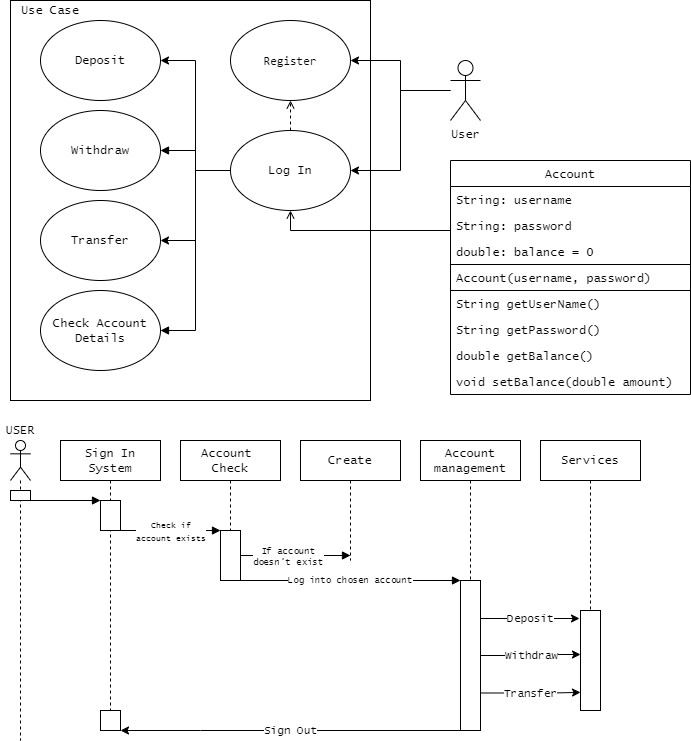

The diagram above was exported from draw.io. Its source (the exported page's mxGraphModel, read from the mxfile embedded in the PNG):
<mxGraphModel dx="1422" dy="892" grid="1" gridSize="10" guides="1" tooltips="1" connect="1" arrows="1" fold="1" page="1" pageScale="1" pageWidth="827" pageHeight="1169" math="0" shadow="0">
  <root>
    <mxCell id="0" />
    <mxCell id="1" parent="0" />
    <mxCell id="AqOdEE5jPCoXf1M680ZZ-3" value="" style="group" parent="1" vertex="1" connectable="0">
      <mxGeometry x="80" y="40" width="390" height="740" as="geometry" />
    </mxCell>
    <mxCell id="AqOdEE5jPCoXf1M680ZZ-1" value="" style="rounded=0;whiteSpace=wrap;html=1;" parent="AqOdEE5jPCoXf1M680ZZ-3" vertex="1">
      <mxGeometry width="360" height="400" as="geometry" />
    </mxCell>
    <mxCell id="AqOdEE5jPCoXf1M680ZZ-2" value="&lt;font face=&quot;Lucida Console&quot;&gt;Use Case&lt;/font&gt;" style="text;html=1;strokeColor=none;fillColor=none;align=center;verticalAlign=middle;whiteSpace=wrap;rounded=0;" parent="AqOdEE5jPCoXf1M680ZZ-3" vertex="1">
      <mxGeometry width="80" height="20" as="geometry" />
    </mxCell>
    <mxCell id="AqOdEE5jPCoXf1M680ZZ-22" style="edgeStyle=orthogonalEdgeStyle;rounded=0;orthogonalLoop=1;jettySize=auto;html=1;exitX=0.5;exitY=0;exitDx=0;exitDy=0;entryX=0.5;entryY=1;entryDx=0;entryDy=0;endArrow=open;endFill=0;dashed=1;" parent="AqOdEE5jPCoXf1M680ZZ-3" source="AqOdEE5jPCoXf1M680ZZ-8" target="AqOdEE5jPCoXf1M680ZZ-7" edge="1">
      <mxGeometry relative="1" as="geometry" />
    </mxCell>
    <mxCell id="AqOdEE5jPCoXf1M680ZZ-7" value="&lt;pre&gt;Register&lt;/pre&gt;" style="ellipse;whiteSpace=wrap;html=1;" parent="AqOdEE5jPCoXf1M680ZZ-3" vertex="1">
      <mxGeometry x="220" y="20" width="120" height="80" as="geometry" />
    </mxCell>
    <mxCell id="AqOdEE5jPCoXf1M680ZZ-20" style="edgeStyle=orthogonalEdgeStyle;rounded=0;orthogonalLoop=1;jettySize=auto;html=1;entryX=1;entryY=0.5;entryDx=0;entryDy=0;" parent="AqOdEE5jPCoXf1M680ZZ-3" source="AqOdEE5jPCoXf1M680ZZ-8" target="AqOdEE5jPCoXf1M680ZZ-16" edge="1">
      <mxGeometry relative="1" as="geometry">
        <Array as="points">
          <mxPoint x="185" y="170" />
          <mxPoint x="185" y="60" />
        </Array>
      </mxGeometry>
    </mxCell>
    <mxCell id="AqOdEE5jPCoXf1M680ZZ-21" style="edgeStyle=orthogonalEdgeStyle;rounded=0;orthogonalLoop=1;jettySize=auto;html=1;entryX=1;entryY=0.5;entryDx=0;entryDy=0;" parent="AqOdEE5jPCoXf1M680ZZ-3" source="AqOdEE5jPCoXf1M680ZZ-8" target="AqOdEE5jPCoXf1M680ZZ-18" edge="1">
      <mxGeometry relative="1" as="geometry">
        <Array as="points">
          <mxPoint x="185" y="170" />
          <mxPoint x="185" y="240" />
        </Array>
      </mxGeometry>
    </mxCell>
    <mxCell id="AqOdEE5jPCoXf1M680ZZ-27" style="edgeStyle=orthogonalEdgeStyle;rounded=0;orthogonalLoop=1;jettySize=auto;html=1;entryX=1;entryY=0.5;entryDx=0;entryDy=0;endArrow=block;endFill=1;" parent="AqOdEE5jPCoXf1M680ZZ-3" source="AqOdEE5jPCoXf1M680ZZ-8" target="AqOdEE5jPCoXf1M680ZZ-26" edge="1">
      <mxGeometry relative="1" as="geometry">
        <Array as="points">
          <mxPoint x="185" y="170" />
          <mxPoint x="185" y="330" />
        </Array>
      </mxGeometry>
    </mxCell>
    <mxCell id="AqOdEE5jPCoXf1M680ZZ-28" style="edgeStyle=orthogonalEdgeStyle;rounded=0;orthogonalLoop=1;jettySize=auto;html=1;entryX=1;entryY=0.5;entryDx=0;entryDy=0;endArrow=block;endFill=1;" parent="AqOdEE5jPCoXf1M680ZZ-3" source="AqOdEE5jPCoXf1M680ZZ-8" target="AqOdEE5jPCoXf1M680ZZ-17" edge="1">
      <mxGeometry relative="1" as="geometry" />
    </mxCell>
    <mxCell id="AqOdEE5jPCoXf1M680ZZ-8" value="&lt;font face=&quot;Lucida Console&quot;&gt;Log In&lt;/font&gt;" style="ellipse;whiteSpace=wrap;html=1;" parent="AqOdEE5jPCoXf1M680ZZ-3" vertex="1">
      <mxGeometry x="220" y="130" width="120" height="80" as="geometry" />
    </mxCell>
    <mxCell id="AqOdEE5jPCoXf1M680ZZ-16" value="&lt;font face=&quot;Lucida Console&quot;&gt;Deposit&lt;/font&gt;" style="ellipse;whiteSpace=wrap;html=1;" parent="AqOdEE5jPCoXf1M680ZZ-3" vertex="1">
      <mxGeometry x="30" y="20" width="120" height="80" as="geometry" />
    </mxCell>
    <mxCell id="AqOdEE5jPCoXf1M680ZZ-17" value="&lt;font face=&quot;Lucida Console&quot;&gt;Withdraw&lt;/font&gt;" style="ellipse;whiteSpace=wrap;html=1;" parent="AqOdEE5jPCoXf1M680ZZ-3" vertex="1">
      <mxGeometry x="30" y="110" width="120" height="80" as="geometry" />
    </mxCell>
    <mxCell id="AqOdEE5jPCoXf1M680ZZ-18" value="&lt;font face=&quot;Lucida Console&quot;&gt;Transfer&lt;/font&gt;" style="ellipse;whiteSpace=wrap;html=1;" parent="AqOdEE5jPCoXf1M680ZZ-3" vertex="1">
      <mxGeometry x="30" y="200" width="120" height="80" as="geometry" />
    </mxCell>
    <mxCell id="AqOdEE5jPCoXf1M680ZZ-24" value="" style="shape=umlLifeline;participant=umlActor;perimeter=lifelinePerimeter;whiteSpace=wrap;html=1;container=1;collapsible=0;recursiveResize=0;verticalAlign=top;spacingTop=36;labelBackgroundColor=#ffffff;outlineConnect=0;" parent="AqOdEE5jPCoXf1M680ZZ-3" vertex="1">
      <mxGeometry y="440" width="20" height="300" as="geometry" />
    </mxCell>
    <mxCell id="AqOdEE5jPCoXf1M680ZZ-30" value="" style="rounded=0;whiteSpace=wrap;html=1;" parent="AqOdEE5jPCoXf1M680ZZ-24" vertex="1">
      <mxGeometry y="50" width="20" height="10" as="geometry" />
    </mxCell>
    <mxCell id="AqOdEE5jPCoXf1M680ZZ-26" value="&lt;font face=&quot;Lucida Console&quot;&gt;Check Account&lt;br&gt;Details&lt;br&gt;&lt;/font&gt;" style="ellipse;whiteSpace=wrap;html=1;" parent="AqOdEE5jPCoXf1M680ZZ-3" vertex="1">
      <mxGeometry x="30" y="290" width="120" height="80" as="geometry" />
    </mxCell>
    <mxCell id="AqOdEE5jPCoXf1M680ZZ-31" value="&lt;font face=&quot;Lucida Console&quot;&gt;USER&lt;/font&gt;" style="text;html=1;strokeColor=none;fillColor=none;align=center;verticalAlign=middle;whiteSpace=wrap;rounded=0;" parent="AqOdEE5jPCoXf1M680ZZ-3" vertex="1">
      <mxGeometry x="-10" y="420" width="40" height="20" as="geometry" />
    </mxCell>
    <mxCell id="AqOdEE5jPCoXf1M680ZZ-32" value="&lt;font face=&quot;Lucida Console&quot;&gt;Sign In System&lt;/font&gt;" style="shape=umlLifeline;perimeter=lifelinePerimeter;whiteSpace=wrap;html=1;container=1;collapsible=0;recursiveResize=0;outlineConnect=0;" parent="AqOdEE5jPCoXf1M680ZZ-3" vertex="1">
      <mxGeometry x="50" y="440" width="100" height="290" as="geometry" />
    </mxCell>
    <mxCell id="AqOdEE5jPCoXf1M680ZZ-33" value="" style="rounded=0;whiteSpace=wrap;html=1;" parent="AqOdEE5jPCoXf1M680ZZ-32" vertex="1">
      <mxGeometry x="40" y="60" width="20" height="30" as="geometry" />
    </mxCell>
    <mxCell id="7__uJxpFgn9ytJ1k75md-11" value="" style="rounded=0;whiteSpace=wrap;html=1;" parent="AqOdEE5jPCoXf1M680ZZ-32" vertex="1">
      <mxGeometry x="40" y="270" width="20" height="20" as="geometry" />
    </mxCell>
    <mxCell id="AqOdEE5jPCoXf1M680ZZ-35" value="&lt;font face=&quot;Lucida Console&quot;&gt;Account &lt;br&gt;Check&lt;/font&gt;" style="shape=umlLifeline;perimeter=lifelinePerimeter;whiteSpace=wrap;html=1;container=1;collapsible=0;recursiveResize=0;outlineConnect=0;" parent="AqOdEE5jPCoXf1M680ZZ-3" vertex="1">
      <mxGeometry x="170" y="440" width="100" height="140" as="geometry" />
    </mxCell>
    <mxCell id="AqOdEE5jPCoXf1M680ZZ-36" value="" style="rounded=0;whiteSpace=wrap;html=1;" parent="AqOdEE5jPCoXf1M680ZZ-3" vertex="1">
      <mxGeometry x="210" y="530" width="20" height="50" as="geometry" />
    </mxCell>
    <mxCell id="AqOdEE5jPCoXf1M680ZZ-39" value="&lt;font face=&quot;Lucida Console&quot;&gt;Create&lt;/font&gt;" style="shape=umlLifeline;perimeter=lifelinePerimeter;whiteSpace=wrap;html=1;container=1;collapsible=0;recursiveResize=0;outlineConnect=0;" parent="AqOdEE5jPCoXf1M680ZZ-3" vertex="1">
      <mxGeometry x="290" y="440" width="100" height="120" as="geometry" />
    </mxCell>
    <mxCell id="AqOdEE5jPCoXf1M680ZZ-9" style="edgeStyle=orthogonalEdgeStyle;rounded=0;orthogonalLoop=1;jettySize=auto;html=1;" parent="1" source="AqOdEE5jPCoXf1M680ZZ-4" target="AqOdEE5jPCoXf1M680ZZ-7" edge="1">
      <mxGeometry relative="1" as="geometry" />
    </mxCell>
    <mxCell id="AqOdEE5jPCoXf1M680ZZ-10" style="edgeStyle=orthogonalEdgeStyle;rounded=0;orthogonalLoop=1;jettySize=auto;html=1;" parent="1" source="AqOdEE5jPCoXf1M680ZZ-4" target="AqOdEE5jPCoXf1M680ZZ-8" edge="1">
      <mxGeometry relative="1" as="geometry">
        <Array as="points">
          <mxPoint x="470" y="130" />
          <mxPoint x="470" y="210" />
        </Array>
      </mxGeometry>
    </mxCell>
    <mxCell id="AqOdEE5jPCoXf1M680ZZ-4" value="&lt;font face=&quot;Lucida Console&quot;&gt;User&lt;/font&gt;" style="shape=umlActor;verticalLabelPosition=bottom;labelBackgroundColor=#ffffff;verticalAlign=top;html=1;outlineConnect=0;" parent="1" vertex="1">
      <mxGeometry x="520" y="100" width="30" height="60" as="geometry" />
    </mxCell>
    <mxCell id="AqOdEE5jPCoXf1M680ZZ-29" style="edgeStyle=orthogonalEdgeStyle;rounded=0;orthogonalLoop=1;jettySize=auto;html=1;endArrow=block;endFill=1;" parent="1" edge="1">
      <mxGeometry relative="1" as="geometry">
        <mxPoint x="170" y="540" as="targetPoint" />
        <mxPoint x="90" y="540" as="sourcePoint" />
        <Array as="points" />
      </mxGeometry>
    </mxCell>
    <mxCell id="AqOdEE5jPCoXf1M680ZZ-34" value="&lt;font face=&quot;Lucida Console&quot; style=&quot;font-size: 8px&quot;&gt;Check if&lt;br&gt;account exists&lt;br&gt;&lt;/font&gt;" style="edgeStyle=orthogonalEdgeStyle;rounded=0;orthogonalLoop=1;jettySize=auto;html=1;exitX=1;exitY=1;exitDx=0;exitDy=0;endArrow=block;endFill=1;" parent="1" source="AqOdEE5jPCoXf1M680ZZ-33" edge="1">
      <mxGeometry relative="1" as="geometry">
        <mxPoint x="290.0000000000002" y="570.0344827586207" as="targetPoint" />
        <Array as="points">
          <mxPoint x="240" y="570" />
          <mxPoint x="240" y="570" />
        </Array>
      </mxGeometry>
    </mxCell>
    <mxCell id="AqOdEE5jPCoXf1M680ZZ-38" style="edgeStyle=orthogonalEdgeStyle;rounded=0;orthogonalLoop=1;jettySize=auto;html=1;endArrow=block;endFill=1;" parent="1" source="AqOdEE5jPCoXf1M680ZZ-36" edge="1">
      <mxGeometry relative="1" as="geometry">
        <mxPoint x="420" y="595" as="targetPoint" />
        <Array as="points">
          <mxPoint x="420" y="595" />
        </Array>
      </mxGeometry>
    </mxCell>
    <mxCell id="AqOdEE5jPCoXf1M680ZZ-40" value="&lt;font face=&quot;Lucida Console&quot; style=&quot;font-size: 9px;&quot;&gt;If account&lt;br style=&quot;font-size: 9px;&quot;&gt;doesn't exist&lt;br style=&quot;font-size: 9px;&quot;&gt;&lt;/font&gt;" style="text;html=1;align=center;verticalAlign=middle;resizable=0;points=[];labelBackgroundColor=#ffffff;fontSize=9;" parent="AqOdEE5jPCoXf1M680ZZ-38" vertex="1" connectable="0">
      <mxGeometry x="-0.1524" relative="1" as="geometry">
        <mxPoint as="offset" />
      </mxGeometry>
    </mxCell>
    <mxCell id="AqOdEE5jPCoXf1M680ZZ-43" value="&lt;font face=&quot;Lucida Console&quot;&gt;Account management&lt;br&gt;&lt;/font&gt;" style="shape=umlLifeline;perimeter=lifelinePerimeter;whiteSpace=wrap;html=1;container=1;collapsible=0;recursiveResize=0;outlineConnect=0;" parent="1" vertex="1">
      <mxGeometry x="490" y="480" width="100" height="140" as="geometry" />
    </mxCell>
    <mxCell id="7__uJxpFgn9ytJ1k75md-2" value="Deposit" style="edgeStyle=orthogonalEdgeStyle;rounded=0;orthogonalLoop=1;jettySize=auto;html=1;exitX=1;exitY=0.25;exitDx=0;exitDy=0;fontFamily=Lucida Console;" parent="1" source="AqOdEE5jPCoXf1M680ZZ-110" edge="1">
      <mxGeometry relative="1" as="geometry">
        <mxPoint x="649" y="658" as="targetPoint" />
        <Array as="points">
          <mxPoint x="649" y="658" />
        </Array>
      </mxGeometry>
    </mxCell>
    <mxCell id="7__uJxpFgn9ytJ1k75md-4" value="Withdraw" style="edgeStyle=orthogonalEdgeStyle;rounded=0;orthogonalLoop=1;jettySize=auto;html=1;exitX=1;exitY=0.5;exitDx=0;exitDy=0;entryX=0;entryY=0.44;entryDx=0;entryDy=0;entryPerimeter=0;fontFamily=Lucida Console;" parent="1" source="AqOdEE5jPCoXf1M680ZZ-110" target="7__uJxpFgn9ytJ1k75md-6" edge="1">
      <mxGeometry relative="1" as="geometry">
        <Array as="points">
          <mxPoint x="620" y="695" />
          <mxPoint x="620" y="694" />
        </Array>
      </mxGeometry>
    </mxCell>
    <mxCell id="7__uJxpFgn9ytJ1k75md-5" value="Transfer" style="edgeStyle=orthogonalEdgeStyle;rounded=0;orthogonalLoop=1;jettySize=auto;html=1;exitX=1;exitY=0.75;exitDx=0;exitDy=0;entryX=0.001;entryY=0.819;entryDx=0;entryDy=0;entryPerimeter=0;fontFamily=Lucida Console;" parent="1" source="AqOdEE5jPCoXf1M680ZZ-110" target="7__uJxpFgn9ytJ1k75md-6" edge="1">
      <mxGeometry relative="1" as="geometry">
        <Array as="points">
          <mxPoint x="620" y="732" />
        </Array>
      </mxGeometry>
    </mxCell>
    <mxCell id="7__uJxpFgn9ytJ1k75md-9" value="Sign Out" style="edgeStyle=orthogonalEdgeStyle;rounded=0;orthogonalLoop=1;jettySize=auto;html=1;exitX=0;exitY=1;exitDx=0;exitDy=0;fontFamily=Lucida Console;" parent="1" source="AqOdEE5jPCoXf1M680ZZ-110" edge="1">
      <mxGeometry relative="1" as="geometry">
        <mxPoint x="190" y="770" as="targetPoint" />
        <Array as="points">
          <mxPoint x="270" y="770" />
          <mxPoint x="270" y="770" />
        </Array>
      </mxGeometry>
    </mxCell>
    <mxCell id="AqOdEE5jPCoXf1M680ZZ-110" value="" style="rounded=0;whiteSpace=wrap;html=1;" parent="1" vertex="1">
      <mxGeometry x="530" y="620" width="20" height="150" as="geometry" />
    </mxCell>
    <mxCell id="AqOdEE5jPCoXf1M680ZZ-42" value="&lt;font face=&quot;Lucida Console&quot;&gt;Log into chosen account&lt;/font&gt;" style="edgeStyle=orthogonalEdgeStyle;rounded=0;orthogonalLoop=1;jettySize=auto;html=1;exitX=1;exitY=1;exitDx=0;exitDy=0;endArrow=block;endFill=1;fontSize=9;" parent="1" source="AqOdEE5jPCoXf1M680ZZ-36" edge="1">
      <mxGeometry relative="1" as="geometry">
        <mxPoint x="530" y="620" as="targetPoint" />
        <Array as="points">
          <mxPoint x="410" y="620" />
        </Array>
      </mxGeometry>
    </mxCell>
    <mxCell id="7__uJxpFgn9ytJ1k75md-3" value="&lt;font face=&quot;Lucida Console&quot;&gt;Services&lt;br&gt;&lt;/font&gt;" style="shape=umlLifeline;perimeter=lifelinePerimeter;whiteSpace=wrap;html=1;container=1;collapsible=0;recursiveResize=0;outlineConnect=0;" parent="1" vertex="1">
      <mxGeometry x="610" y="480" width="100" height="270" as="geometry" />
    </mxCell>
    <mxCell id="7__uJxpFgn9ytJ1k75md-6" value="" style="rounded=0;whiteSpace=wrap;html=1;" parent="1" vertex="1">
      <mxGeometry x="650" y="650" width="20" height="100" as="geometry" />
    </mxCell>
    <mxCell id="kHP8QnnAAPrvwFgrJXQp-10" style="edgeStyle=orthogonalEdgeStyle;rounded=0;orthogonalLoop=1;jettySize=auto;html=1;fontFamily=Lucida Console;endArrow=open;endFill=0;entryX=0.5;entryY=1;entryDx=0;entryDy=0;" parent="1" source="kHP8QnnAAPrvwFgrJXQp-1" target="AqOdEE5jPCoXf1M680ZZ-8" edge="1">
      <mxGeometry relative="1" as="geometry">
        <mxPoint x="550" y="130" as="targetPoint" />
        <Array as="points">
          <mxPoint x="360" y="270" />
        </Array>
      </mxGeometry>
    </mxCell>
    <mxCell id="kHP8QnnAAPrvwFgrJXQp-1" value="Account" style="swimlane;fontStyle=0;childLayout=stackLayout;horizontal=1;startSize=26;fillColor=none;horizontalStack=0;resizeParent=1;resizeParentMax=0;resizeLast=0;collapsible=1;marginBottom=0;fontFamily=Lucida Console;" parent="1" vertex="1">
      <mxGeometry x="520" y="200" width="240" height="234" as="geometry" />
    </mxCell>
    <mxCell id="kHP8QnnAAPrvwFgrJXQp-2" value="String: username" style="text;strokeColor=none;fillColor=none;align=left;verticalAlign=top;spacingLeft=4;spacingRight=4;overflow=hidden;rotatable=0;points=[[0,0.5],[1,0.5]];portConstraint=eastwest;fontFamily=Lucida Console;" parent="kHP8QnnAAPrvwFgrJXQp-1" vertex="1">
      <mxGeometry y="26" width="240" height="26" as="geometry" />
    </mxCell>
    <mxCell id="kHP8QnnAAPrvwFgrJXQp-3" value="String: password&#10;" style="text;strokeColor=none;fillColor=none;align=left;verticalAlign=top;spacingLeft=4;spacingRight=4;overflow=hidden;rotatable=0;points=[[0,0.5],[1,0.5]];portConstraint=eastwest;fontFamily=Lucida Console;" parent="kHP8QnnAAPrvwFgrJXQp-1" vertex="1">
      <mxGeometry y="52" width="240" height="26" as="geometry" />
    </mxCell>
    <mxCell id="kHP8QnnAAPrvwFgrJXQp-4" value="double: balance = 0" style="text;strokeColor=none;fillColor=none;align=left;verticalAlign=top;spacingLeft=4;spacingRight=4;overflow=hidden;rotatable=0;points=[[0,0.5],[1,0.5]];portConstraint=eastwest;fontFamily=Lucida Console;" parent="kHP8QnnAAPrvwFgrJXQp-1" vertex="1">
      <mxGeometry y="78" width="240" height="26" as="geometry" />
    </mxCell>
    <mxCell id="kHP8QnnAAPrvwFgrJXQp-5" value="Account(username, password)" style="text;strokeColor=#000000;fillColor=none;align=left;verticalAlign=top;spacingLeft=4;spacingRight=4;overflow=hidden;rotatable=0;points=[[0,0.5],[1,0.5]];portConstraint=eastwest;fontFamily=Lucida Console;noLabel=0;container=0;dropTarget=0;backgroundOutline=0;comic=0;shadow=0;" parent="kHP8QnnAAPrvwFgrJXQp-1" vertex="1">
      <mxGeometry y="104" width="240" height="26" as="geometry" />
    </mxCell>
    <mxCell id="kHP8QnnAAPrvwFgrJXQp-6" value="String getUserName()" style="text;strokeColor=none;fillColor=none;align=left;verticalAlign=top;spacingLeft=4;spacingRight=4;overflow=hidden;rotatable=0;points=[[0,0.5],[1,0.5]];portConstraint=eastwest;shadow=0;comic=0;fontFamily=Lucida Console;" parent="kHP8QnnAAPrvwFgrJXQp-1" vertex="1">
      <mxGeometry y="130" width="240" height="26" as="geometry" />
    </mxCell>
    <mxCell id="kHP8QnnAAPrvwFgrJXQp-7" value="String getPassword()" style="text;strokeColor=none;fillColor=none;align=left;verticalAlign=top;spacingLeft=4;spacingRight=4;overflow=hidden;rotatable=0;points=[[0,0.5],[1,0.5]];portConstraint=eastwest;shadow=0;comic=0;fontFamily=Lucida Console;" parent="kHP8QnnAAPrvwFgrJXQp-1" vertex="1">
      <mxGeometry y="156" width="240" height="26" as="geometry" />
    </mxCell>
    <mxCell id="kHP8QnnAAPrvwFgrJXQp-8" value="double getBalance()" style="text;strokeColor=none;fillColor=none;align=left;verticalAlign=top;spacingLeft=4;spacingRight=4;overflow=hidden;rotatable=0;points=[[0,0.5],[1,0.5]];portConstraint=eastwest;shadow=0;comic=0;fontFamily=Lucida Console;" parent="kHP8QnnAAPrvwFgrJXQp-1" vertex="1">
      <mxGeometry y="182" width="240" height="26" as="geometry" />
    </mxCell>
    <mxCell id="kHP8QnnAAPrvwFgrJXQp-9" value="void setBalance(double amount)" style="text;strokeColor=none;fillColor=none;align=left;verticalAlign=top;spacingLeft=4;spacingRight=4;overflow=hidden;rotatable=0;points=[[0,0.5],[1,0.5]];portConstraint=eastwest;shadow=0;comic=0;fontFamily=Lucida Console;" parent="kHP8QnnAAPrvwFgrJXQp-1" vertex="1">
      <mxGeometry y="208" width="240" height="26" as="geometry" />
    </mxCell>
  </root>
</mxGraphModel>